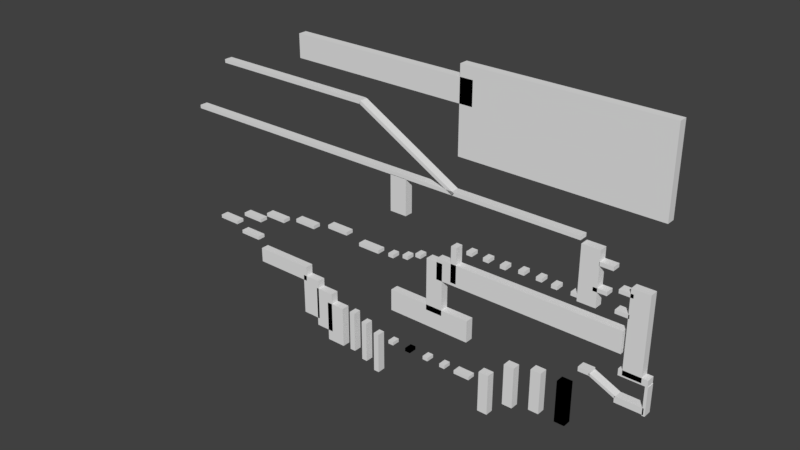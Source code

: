 # Source: level4_test1.blend  (saved by Blender 2.79.0; exported with 4.5.12 LTS)
import bpy
from mathutils import Matrix  # noqa: F401  (used for matrix-valued properties, if any)

bpy.ops.wm.read_factory_settings(use_empty=True)
scene = bpy.context.scene
scene.name = 'Scene'

# ---- collections
col_collection_1 = bpy.data.collections.new('Collection 1'); scene.collection.children.link(col_collection_1)

# ---- world
world_world = bpy.data.worlds.new('World'); scene.world = world_world
world_world.color = (0.05088, 0.05088, 0.05088)
world_world.use_sun_shadow = False
world_world.sun_shadow_jitter_overblur = 0.0
world_world.cycles.sampling_method = 'MANUAL'

# ---- meshes
me_cube_001 = bpy.data.meshes.new('Cube.001')
me_cube_001.from_pydata([(-1.0, -1.0, -1.0), (-1.0, -1.0, 1.0), (-1.0, 1.0, -1.0), (-1.0, 1.0, 1.0), (1.0, -1.0, -1.0), (1.0, -1.0, 1.0), (1.0, 1.0, -1.0), (1.0, 1.0, 1.0)], [], [(0, 1, 3, 2), (2, 3, 7, 6), (6, 7, 5, 4), (4, 5, 1, 0), (2, 6, 4, 0), (7, 3, 1, 5)])
me_cube_001.use_remesh_preserve_volume = False
me_cube_001.use_remesh_preserve_attributes = False
me_cube_001.use_mirror_vertex_groups = False
me_cube_001.update()
me_cube_002 = bpy.data.meshes.new('Cube.002')
me_cube_002.from_pydata([(-1.0, -1.0, -1.0), (-1.0, -1.0, 1.0), (-1.0, 1.0, -1.0), (-1.0, 1.0, 1.0), (1.0, -1.0, -1.0), (1.0, -1.0, 1.0), (1.0, 1.0, -1.0), (1.0, 1.0, 1.0)], [], [(0, 1, 3, 2), (2, 3, 7, 6), (6, 7, 5, 4), (4, 5, 1, 0), (2, 6, 4, 0), (7, 3, 1, 5)])
me_cube_002.use_remesh_preserve_volume = False
me_cube_002.use_remesh_preserve_attributes = False
me_cube_002.use_mirror_vertex_groups = False
me_cube_002.update()
me_cube_003 = bpy.data.meshes.new('Cube.003')
me_cube_003.from_pydata([(-1.0, -1.0, -1.0), (-1.0, -1.0, 1.0), (-1.0, 1.0, -1.0), (-1.0, 1.0, 1.0), (1.0, -1.0, -1.0), (1.0, -1.0, 1.0), (1.0, 1.0, -1.0), (1.0, 1.0, 1.0)], [], [(0, 1, 3, 2), (2, 3, 7, 6), (6, 7, 5, 4), (4, 5, 1, 0), (2, 6, 4, 0), (7, 3, 1, 5)])
me_cube_003.use_remesh_preserve_volume = False
me_cube_003.use_remesh_preserve_attributes = False
me_cube_003.use_mirror_vertex_groups = False
me_cube_003.update()
me_cube_004 = bpy.data.meshes.new('Cube.004')
me_cube_004.from_pydata([(-1.0, -1.0, -1.0), (-1.0, -1.0, 1.0), (-1.0, 1.0, -1.0), (-1.0, 1.0, 1.0), (1.0, -1.0, -1.0), (1.0, -1.0, 1.0), (1.0, 1.0, -1.0), (1.0, 1.0, 1.0)], [], [(0, 1, 3, 2), (2, 3, 7, 6), (6, 7, 5, 4), (4, 5, 1, 0), (2, 6, 4, 0), (7, 3, 1, 5)])
me_cube_004.use_remesh_preserve_volume = False
me_cube_004.use_remesh_preserve_attributes = False
me_cube_004.use_mirror_vertex_groups = False
me_cube_004.update()
me_cube_005 = bpy.data.meshes.new('Cube.005')
me_cube_005.from_pydata([(-1.0, -1.0, -1.0), (-1.0, -1.0, 1.0), (-1.0, 1.0, -1.0), (-1.0, 1.0, 1.0), (1.0, -1.0, -1.0), (1.0, -1.0, 1.0), (1.0, 1.0, -1.0), (1.0, 1.0, 1.0)], [], [(0, 1, 3, 2), (2, 3, 7, 6), (6, 7, 5, 4), (4, 5, 1, 0), (2, 6, 4, 0), (7, 3, 1, 5)])
me_cube_005.use_remesh_preserve_volume = False
me_cube_005.use_remesh_preserve_attributes = False
me_cube_005.use_mirror_vertex_groups = False
me_cube_005.update()
me_cube_006 = bpy.data.meshes.new('Cube.006')
me_cube_006.from_pydata([(-1.0, -1.0, -1.0), (-1.0, -1.0, 1.0), (-1.0, 1.0, -1.0), (-1.0, 1.0, 1.0), (1.0, -1.0, -1.0), (1.0, -1.0, 1.0), (1.0, 1.0, -1.0), (1.0, 1.0, 1.0)], [], [(0, 1, 3, 2), (2, 3, 7, 6), (6, 7, 5, 4), (4, 5, 1, 0), (2, 6, 4, 0), (7, 3, 1, 5)])
me_cube_006.use_remesh_preserve_volume = False
me_cube_006.use_remesh_preserve_attributes = False
me_cube_006.use_mirror_vertex_groups = False
me_cube_006.update()
me_cube_009 = bpy.data.meshes.new('Cube.009')
me_cube_009.from_pydata([(-1.0, -1.0, -1.0), (-1.0, -1.0, 1.0), (-1.0, 1.0, -1.0), (-1.0, 1.0, 1.0), (1.0, -1.0, -1.0), (1.0, -1.0, 1.0), (1.0, 1.0, -1.0), (1.0, 1.0, 1.0)], [], [(0, 1, 3, 2), (2, 3, 7, 6), (6, 7, 5, 4), (4, 5, 1, 0), (2, 6, 4, 0), (7, 3, 1, 5)])
me_cube_009.use_remesh_preserve_volume = False
me_cube_009.use_remesh_preserve_attributes = False
me_cube_009.use_mirror_vertex_groups = False
me_cube_009.update()
me_cube_018 = bpy.data.meshes.new('Cube.018')
me_cube_018.from_pydata([(-1.0, -1.0, -1.0), (-1.0, -1.0, 1.0), (-1.0, 1.0, -1.0), (-1.0, 1.0, 1.0), (1.0, -1.0, -1.0), (1.0, -1.0, 1.0), (1.0, 1.0, -1.0), (1.0, 1.0, 1.0)], [], [(0, 1, 3, 2), (2, 3, 7, 6), (6, 7, 5, 4), (4, 5, 1, 0), (2, 6, 4, 0), (7, 3, 1, 5)])
me_cube_018.use_remesh_preserve_volume = False
me_cube_018.use_remesh_preserve_attributes = False
me_cube_018.use_mirror_vertex_groups = False
me_cube_018.update()
me_cube_026 = bpy.data.meshes.new('Cube.026')
me_cube_026.from_pydata([(-1.0, -1.0, -1.0), (-1.0, -1.0, 1.0), (-1.0, 1.0, -1.0), (-1.0, 1.0, 1.0), (1.0, -1.0, -1.0), (1.0, -1.0, 1.0), (1.0, 1.0, -1.0), (1.0, 1.0, 1.0)], [], [(0, 1, 3, 2), (2, 3, 7, 6), (6, 7, 5, 4), (4, 5, 1, 0), (2, 6, 4, 0), (7, 3, 1, 5)])
me_cube_026.use_remesh_preserve_volume = False
me_cube_026.use_remesh_preserve_attributes = False
me_cube_026.use_mirror_vertex_groups = False
me_cube_026.update()
me_cube_027 = bpy.data.meshes.new('Cube.027')
me_cube_027.from_pydata([(-1.0, -1.0, -1.0), (-1.0, -1.0, 1.0), (-1.0, 1.0, -1.0), (-1.0, 1.0, 1.0), (1.0, -1.0, -1.0), (1.0, -1.0, 1.0), (1.0, 1.0, -1.0), (1.0, 1.0, 1.0)], [], [(0, 1, 3, 2), (2, 3, 7, 6), (6, 7, 5, 4), (4, 5, 1, 0), (2, 6, 4, 0), (7, 3, 1, 5)])
me_cube_027.use_remesh_preserve_volume = False
me_cube_027.use_remesh_preserve_attributes = False
me_cube_027.use_mirror_vertex_groups = False
me_cube_027.update()
me_cube_028 = bpy.data.meshes.new('Cube.028')
me_cube_028.from_pydata([(-1.0, -1.0, -1.0), (-1.0, -1.0, 1.0), (-1.0, 1.0, -1.0), (-1.0, 1.0, 1.0), (1.0, -1.0, -1.0), (1.0, -1.0, 1.0), (1.0, 1.0, -1.0), (1.0, 1.0, 1.0)], [], [(0, 1, 3, 2), (2, 3, 7, 6), (6, 7, 5, 4), (4, 5, 1, 0), (2, 6, 4, 0), (7, 3, 1, 5)])
me_cube_028.use_remesh_preserve_volume = False
me_cube_028.use_remesh_preserve_attributes = False
me_cube_028.use_mirror_vertex_groups = False
me_cube_028.update()
me_cube_038 = bpy.data.meshes.new('Cube.038')
me_cube_038.from_pydata([(-1.0, -1.0, -1.0), (-1.0, -1.0, 1.0), (-1.0, 1.0, -1.0), (-1.0, 1.0, 1.0), (1.0, -1.0, -1.0), (1.0, -1.0, 1.0), (1.0, 1.0, -1.0), (1.0, 1.0, 1.0)], [], [(0, 1, 3, 2), (2, 3, 7, 6), (6, 7, 5, 4), (4, 5, 1, 0), (2, 6, 4, 0), (7, 3, 1, 5)])
me_cube_038.use_remesh_preserve_volume = False
me_cube_038.use_remesh_preserve_attributes = False
me_cube_038.use_mirror_vertex_groups = False
me_cube_038.update()
me_cube_039 = bpy.data.meshes.new('Cube.039')
me_cube_039.from_pydata([(-1.0, -1.0, -1.0), (-1.0, -1.0, 1.0), (-1.0, 1.0, -1.0), (-1.0, 1.0, 1.0), (1.0, -1.0, -1.0), (1.0, -1.0, 1.0), (1.0, 1.0, -1.0), (1.0, 1.0, 1.0)], [], [(0, 1, 3, 2), (2, 3, 7, 6), (6, 7, 5, 4), (4, 5, 1, 0), (2, 6, 4, 0), (7, 3, 1, 5)])
me_cube_039.use_remesh_preserve_volume = False
me_cube_039.use_remesh_preserve_attributes = False
me_cube_039.use_mirror_vertex_groups = False
me_cube_039.update()
me_cube_040 = bpy.data.meshes.new('Cube.040')
me_cube_040.from_pydata([(-1.0, -1.0, -1.0), (-1.0, -1.0, 1.0), (-1.0, 1.0, -1.0), (-1.0, 1.0, 1.0), (1.0, -1.0, -1.0), (1.0, -1.0, 1.0), (1.0, 1.0, -1.0), (1.0, 1.0, 1.0)], [], [(0, 1, 3, 2), (2, 3, 7, 6), (6, 7, 5, 4), (4, 5, 1, 0), (2, 6, 4, 0), (7, 3, 1, 5)])
me_cube_040.use_remesh_preserve_volume = False
me_cube_040.use_remesh_preserve_attributes = False
me_cube_040.use_mirror_vertex_groups = False
me_cube_040.update()
me_cube_041 = bpy.data.meshes.new('Cube.041')
me_cube_041.from_pydata([(-1.0, -1.0, -1.0), (-1.0, -1.0, 1.0), (-1.0, 1.0, -1.0), (-1.0, 1.0, 1.0), (1.0, -1.0, -1.0), (1.0, -1.0, 1.0), (1.0, 1.0, -1.0), (1.0, 1.0, 1.0)], [], [(0, 1, 3, 2), (2, 3, 7, 6), (6, 7, 5, 4), (4, 5, 1, 0), (2, 6, 4, 0), (7, 3, 1, 5)])
me_cube_041.use_remesh_preserve_volume = False
me_cube_041.use_remesh_preserve_attributes = False
me_cube_041.use_mirror_vertex_groups = False
me_cube_041.update()
me_cube_042 = bpy.data.meshes.new('Cube.042')
me_cube_042.from_pydata([(-1.0, -1.0, -1.0), (-1.0, -1.0, 1.0), (-1.0, 1.0, -1.0), (-1.0, 1.0, 1.0), (1.0, -1.0, -1.0), (1.0, -1.0, 1.0), (1.0, 1.0, -1.0), (1.0, 1.0, 1.0)], [], [(0, 1, 3, 2), (2, 3, 7, 6), (6, 7, 5, 4), (4, 5, 1, 0), (2, 6, 4, 0), (7, 3, 1, 5)])
me_cube_042.use_remesh_preserve_volume = False
me_cube_042.use_remesh_preserve_attributes = False
me_cube_042.use_mirror_vertex_groups = False
me_cube_042.update()
me_cube_043 = bpy.data.meshes.new('Cube.043')
me_cube_043.from_pydata([(-1.0, -1.0, -1.0), (-1.0, -1.0, 1.0), (-1.0, 1.0, -1.0), (-1.0, 1.0, 1.0), (1.0, -1.0, -1.0), (1.0, -1.0, 1.0), (1.0, 1.0, -1.0), (1.0, 1.0, 1.0)], [], [(0, 1, 3, 2), (2, 3, 7, 6), (6, 7, 5, 4), (4, 5, 1, 0), (2, 6, 4, 0), (7, 3, 1, 5)])
me_cube_043.use_remesh_preserve_volume = False
me_cube_043.use_remesh_preserve_attributes = False
me_cube_043.use_mirror_vertex_groups = False
me_cube_043.update()
me_cube_044 = bpy.data.meshes.new('Cube.044')
me_cube_044.from_pydata([(-1.0, -1.0, -1.0), (-1.0, -1.0, 1.0), (-1.0, 1.0, -1.0), (-1.0, 1.0, 1.0), (1.0, -1.0, -1.0), (1.0, -1.0, 1.0), (1.0, 1.0, -1.0), (1.0, 1.0, 1.0)], [], [(0, 1, 3, 2), (2, 3, 7, 6), (6, 7, 5, 4), (4, 5, 1, 0), (2, 6, 4, 0), (7, 3, 1, 5)])
me_cube_044.use_remesh_preserve_volume = False
me_cube_044.use_remesh_preserve_attributes = False
me_cube_044.use_mirror_vertex_groups = False
me_cube_044.update()
me_cube_000 = bpy.data.meshes.new('Cube.000')
me_cube_000.from_pydata([(-1.0, -1.0, -1.0), (-1.0, -1.0, 1.0), (-1.0, 1.0, -1.0), (-1.0, 1.0, 1.0), (1.0, -1.0, -1.0), (1.0, -1.0, 1.0), (1.0, 1.0, -1.0), (1.0, 1.0, 1.0)], [], [(0, 1, 3, 2), (2, 3, 7, 6), (6, 7, 5, 4), (4, 5, 1, 0), (2, 6, 4, 0), (7, 3, 1, 5)])
me_cube_000.use_remesh_preserve_volume = False
me_cube_000.use_remesh_preserve_attributes = False
me_cube_000.use_mirror_vertex_groups = False
me_cube_000.update()
me_cube_010 = bpy.data.meshes.new('Cube.010')
me_cube_010.from_pydata([(-1.0, -1.0, -1.0), (-1.0, -1.0, 1.0), (-1.0, 1.0, -1.0), (-1.0, 1.0, 1.0), (1.0, -1.0, -1.0), (1.0, -1.0, 1.0), (1.0, 1.0, -1.0), (1.0, 1.0, 1.0)], [], [(0, 1, 3, 2), (2, 3, 7, 6), (6, 7, 5, 4), (4, 5, 1, 0), (2, 6, 4, 0), (7, 3, 1, 5)])
me_cube_010.use_remesh_preserve_volume = False
me_cube_010.use_remesh_preserve_attributes = False
me_cube_010.use_mirror_vertex_groups = False
me_cube_010.update()
me_cube_012 = bpy.data.meshes.new('Cube.012')
me_cube_012.from_pydata([(-1.0, -1.0, -1.0), (-1.0, -1.0, 1.0), (-1.0, 1.0, -1.0), (-1.0, 1.0, 1.0), (1.0, -1.0, -1.0), (1.0, -1.0, 1.0), (1.0, 1.0, -1.0), (1.0, 1.0, 1.0)], [], [(0, 1, 3, 2), (2, 3, 7, 6), (6, 7, 5, 4), (4, 5, 1, 0), (2, 6, 4, 0), (7, 3, 1, 5)])
me_cube_012.use_remesh_preserve_volume = False
me_cube_012.use_remesh_preserve_attributes = False
me_cube_012.use_mirror_vertex_groups = False
me_cube_012.update()
me_cube_017 = bpy.data.meshes.new('Cube.017')
me_cube_017.from_pydata([(-1.0, -1.0, -1.0), (-1.0, -1.0, 1.0), (-1.0, 1.0, -1.0), (-1.0, 1.0, 1.0), (1.0, -1.0, -1.0), (1.0, -1.0, 1.0), (1.0, 1.0, -1.0), (1.0, 1.0, 1.0)], [], [(0, 1, 3, 2), (2, 3, 7, 6), (6, 7, 5, 4), (4, 5, 1, 0), (2, 6, 4, 0), (7, 3, 1, 5)])
me_cube_017.use_remesh_preserve_volume = False
me_cube_017.use_remesh_preserve_attributes = False
me_cube_017.use_mirror_vertex_groups = False
me_cube_017.update()
me_cube_036 = bpy.data.meshes.new('Cube.036')
me_cube_036.from_pydata([(-1.0, -1.0, -1.0), (-1.0, -1.0, 1.0), (-1.0, 1.0, -1.0), (-1.0, 1.0, 1.0), (1.0, -1.0, -1.0), (1.0, -1.0, 1.0), (1.0, 1.0, -1.0), (1.0, 1.0, 1.0)], [], [(0, 1, 3, 2), (2, 3, 7, 6), (6, 7, 5, 4), (4, 5, 1, 0), (2, 6, 4, 0), (7, 3, 1, 5)])
me_cube_036.use_remesh_preserve_volume = False
me_cube_036.use_remesh_preserve_attributes = False
me_cube_036.use_mirror_vertex_groups = False
me_cube_036.update()
me_cube_037 = bpy.data.meshes.new('Cube.037')
me_cube_037.from_pydata([(-1.0, -1.0, -1.0), (-1.0, -1.0, 1.0), (-1.0, 1.0, -1.0), (-1.0, 1.0, 1.0), (1.0, -1.0, -1.0), (1.0, -1.0, 1.0), (1.0, 1.0, -1.0), (1.0, 1.0, 1.0)], [], [(0, 1, 3, 2), (2, 3, 7, 6), (6, 7, 5, 4), (4, 5, 1, 0), (2, 6, 4, 0), (7, 3, 1, 5)])
me_cube_037.use_remesh_preserve_volume = False
me_cube_037.use_remesh_preserve_attributes = False
me_cube_037.use_mirror_vertex_groups = False
me_cube_037.update()
me_cube_045 = bpy.data.meshes.new('Cube.045')
me_cube_045.from_pydata([(-1.0, -1.0, -1.0), (-1.0, -1.0, 1.0), (-1.0, 1.0, -1.0), (-1.0, 1.0, 1.0), (1.0, -1.0, -1.0), (1.0, -1.0, 1.0), (1.0, 1.0, -1.0), (1.0, 1.0, 1.0)], [], [(0, 1, 3, 2), (2, 3, 7, 6), (6, 7, 5, 4), (4, 5, 1, 0), (2, 6, 4, 0), (7, 3, 1, 5)])
me_cube_045.use_remesh_preserve_volume = False
me_cube_045.use_remesh_preserve_attributes = False
me_cube_045.use_mirror_vertex_groups = False
me_cube_045.update()
me_cube_046 = bpy.data.meshes.new('Cube.046')
me_cube_046.from_pydata([(-1.0, -1.0, -1.0), (-1.0, -1.0, 1.0), (-1.0, 1.0, -1.0), (-1.0, 1.0, 1.0), (1.0, -1.0, -1.0), (1.0, -1.0, 1.0), (1.0, 1.0, -1.0), (1.0, 1.0, 1.0)], [], [(0, 1, 3, 2), (2, 3, 7, 6), (6, 7, 5, 4), (4, 5, 1, 0), (2, 6, 4, 0), (7, 3, 1, 5)])
me_cube_046.use_remesh_preserve_volume = False
me_cube_046.use_remesh_preserve_attributes = False
me_cube_046.use_mirror_vertex_groups = False
me_cube_046.update()
me_cube_047 = bpy.data.meshes.new('Cube.047')
me_cube_047.from_pydata([(-1.0, -1.0, -1.0), (-1.0, -1.0, 1.0), (-1.0, 1.0, -1.0), (-1.0, 1.0, 1.0), (1.0, -1.0, -1.0), (1.0, -1.0, 1.0), (1.0, 1.0, -1.0), (1.0, 1.0, 1.0)], [], [(0, 1, 3, 2), (2, 3, 7, 6), (6, 7, 5, 4), (4, 5, 1, 0), (2, 6, 4, 0), (7, 3, 1, 5)])
me_cube_047.use_remesh_preserve_volume = False
me_cube_047.use_remesh_preserve_attributes = False
me_cube_047.use_mirror_vertex_groups = False
me_cube_047.update()
me_cube_048 = bpy.data.meshes.new('Cube.048')
me_cube_048.from_pydata([(-1.0, -1.0, -1.0), (-1.0, -1.0, 1.0), (-1.0, 1.0, -1.0), (-1.0, 1.0, 1.0), (1.0, -1.0, -1.0), (1.0, -1.0, 1.0), (1.0, 1.0, -1.0), (1.0, 1.0, 1.0)], [], [(0, 1, 3, 2), (2, 3, 7, 6), (6, 7, 5, 4), (4, 5, 1, 0), (2, 6, 4, 0), (7, 3, 1, 5)])
me_cube_048.use_remesh_preserve_volume = False
me_cube_048.use_remesh_preserve_attributes = False
me_cube_048.use_mirror_vertex_groups = False
me_cube_048.update()
me_cube_049 = bpy.data.meshes.new('Cube.049')
me_cube_049.from_pydata([(-1.0, -1.0, -1.0), (-1.0, -1.0, 1.0), (-1.0, 1.0, -1.0), (-1.0, 1.0, 1.0), (1.0, -1.0, -1.0), (1.0, -1.0, 1.0), (1.0, 1.0, -1.0), (1.0, 1.0, 1.0)], [], [(0, 1, 3, 2), (2, 3, 7, 6), (6, 7, 5, 4), (4, 5, 1, 0), (2, 6, 4, 0), (7, 3, 1, 5)])
me_cube_049.use_remesh_preserve_volume = False
me_cube_049.use_remesh_preserve_attributes = False
me_cube_049.use_mirror_vertex_groups = False
me_cube_049.update()
me_cube_050 = bpy.data.meshes.new('Cube.050')
me_cube_050.from_pydata([(-1.0, -1.0, -1.0), (-1.0, -1.0, 1.0), (-1.0, 1.0, -1.0), (-1.0, 1.0, 1.0), (1.0, -1.0, -1.0), (1.0, -1.0, 1.0), (1.0, 1.0, -1.0), (1.0, 1.0, 1.0)], [], [(0, 1, 3, 2), (2, 3, 7, 6), (6, 7, 5, 4), (4, 5, 1, 0), (2, 6, 4, 0), (7, 3, 1, 5)])
me_cube_050.use_remesh_preserve_volume = False
me_cube_050.use_remesh_preserve_attributes = False
me_cube_050.use_mirror_vertex_groups = False
me_cube_050.update()
me_cube_051 = bpy.data.meshes.new('Cube.051')
me_cube_051.from_pydata([(-1.0, -1.0, -1.0), (-1.0, -1.0, 1.0), (-1.0, 1.0, -1.0), (-1.0, 1.0, 1.0), (1.0, -1.0, -1.0), (1.0, -1.0, 1.0), (1.0, 1.0, -1.0), (1.0, 1.0, 1.0)], [], [(0, 1, 3, 2), (2, 3, 7, 6), (6, 7, 5, 4), (4, 5, 1, 0), (2, 6, 4, 0), (7, 3, 1, 5)])
me_cube_051.use_remesh_preserve_volume = False
me_cube_051.use_remesh_preserve_attributes = False
me_cube_051.use_mirror_vertex_groups = False
me_cube_051.update()
me_cube_052 = bpy.data.meshes.new('Cube.052')
me_cube_052.from_pydata([(-1.0, -1.0, -1.0), (-1.0, -1.0, 1.0), (-1.0, 1.0, -1.0), (-1.0, 1.0, 1.0), (1.0, -1.0, -1.0), (1.0, -1.0, 1.0), (1.0, 1.0, -1.0), (1.0, 1.0, 1.0)], [], [(0, 1, 3, 2), (2, 3, 7, 6), (6, 7, 5, 4), (4, 5, 1, 0), (2, 6, 4, 0), (7, 3, 1, 5)])
me_cube_052.use_remesh_preserve_volume = False
me_cube_052.use_remesh_preserve_attributes = False
me_cube_052.use_mirror_vertex_groups = False
me_cube_052.update()
me_cube_053 = bpy.data.meshes.new('Cube.053')
me_cube_053.from_pydata([(-1.0, -1.0, -1.0), (-1.0, -1.0, 1.0), (-1.0, 1.0, -1.0), (-1.0, 1.0, 1.0), (1.0, -1.0, -1.0), (1.0, -1.0, 1.0), (1.0, 1.0, -1.0), (1.0, 1.0, 1.0)], [], [(0, 1, 3, 2), (2, 3, 7, 6), (6, 7, 5, 4), (4, 5, 1, 0), (2, 6, 4, 0), (7, 3, 1, 5)])
me_cube_053.use_remesh_preserve_volume = False
me_cube_053.use_remesh_preserve_attributes = False
me_cube_053.use_mirror_vertex_groups = False
me_cube_053.update()
me_cube_054 = bpy.data.meshes.new('Cube.054')
me_cube_054.from_pydata([(-1.0, -1.0, -1.0), (-1.0, -1.0, 1.0), (-1.0, 1.0, -1.0), (-1.0, 1.0, 1.0), (1.0, -1.0, -1.0), (1.0, -1.0, 1.0), (1.0, 1.0, -1.0), (1.0, 1.0, 1.0)], [], [(0, 1, 3, 2), (2, 3, 7, 6), (6, 7, 5, 4), (4, 5, 1, 0), (2, 6, 4, 0), (7, 3, 1, 5)])
me_cube_054.use_remesh_preserve_volume = False
me_cube_054.use_remesh_preserve_attributes = False
me_cube_054.use_mirror_vertex_groups = False
me_cube_054.update()
me_cube_055 = bpy.data.meshes.new('Cube.055')
me_cube_055.from_pydata([(-1.0, -1.0, -1.0), (-1.0, -1.0, 1.0), (-1.0, 1.0, -1.0), (-1.0, 1.0, 1.0), (1.0, -1.0, -1.0), (1.0, -1.0, 1.0), (1.0, 1.0, -1.0), (1.0, 1.0, 1.0)], [], [(0, 1, 3, 2), (2, 3, 7, 6), (6, 7, 5, 4), (4, 5, 1, 0), (2, 6, 4, 0), (7, 3, 1, 5)])
me_cube_055.use_remesh_preserve_volume = False
me_cube_055.use_remesh_preserve_attributes = False
me_cube_055.use_mirror_vertex_groups = False
me_cube_055.update()
me_cube_056 = bpy.data.meshes.new('Cube.056')
me_cube_056.from_pydata([(-1.0, -1.0, -1.0), (-1.0, -1.0, 1.0), (-1.0, 1.0, -1.0), (-1.0, 1.0, 1.0), (1.0, -1.0, -1.0), (1.0, -1.0, 1.0), (1.0, 1.0, -1.0), (1.0, 1.0, 1.0)], [], [(0, 1, 3, 2), (2, 3, 7, 6), (6, 7, 5, 4), (4, 5, 1, 0), (2, 6, 4, 0), (7, 3, 1, 5)])
me_cube_056.use_remesh_preserve_volume = False
me_cube_056.use_remesh_preserve_attributes = False
me_cube_056.use_mirror_vertex_groups = False
me_cube_056.update()
me_cube_057 = bpy.data.meshes.new('Cube.057')
me_cube_057.from_pydata([(-1.0, -1.0, -1.0), (-1.0, -1.0, 1.0), (-1.0, 1.0, -1.0), (-1.0, 1.0, 1.0), (1.0, -1.0, -1.0), (1.0, -1.0, 1.0), (1.0, 1.0, -1.0), (1.0, 1.0, 1.0)], [], [(0, 1, 3, 2), (2, 3, 7, 6), (6, 7, 5, 4), (4, 5, 1, 0), (2, 6, 4, 0), (7, 3, 1, 5)])
me_cube_057.use_remesh_preserve_volume = False
me_cube_057.use_remesh_preserve_attributes = False
me_cube_057.use_mirror_vertex_groups = False
me_cube_057.update()
me_cube_058 = bpy.data.meshes.new('Cube.058')
me_cube_058.from_pydata([(-1.0, -1.0, -1.0), (-1.0, -1.0, 1.0), (-1.0, 1.0, -1.0), (-1.0, 1.0, 1.0), (1.0, -1.0, -1.0), (1.0, -1.0, 1.0), (1.0, 1.0, -1.0), (1.0, 1.0, 1.0)], [], [(0, 1, 3, 2), (2, 3, 7, 6), (6, 7, 5, 4), (4, 5, 1, 0), (2, 6, 4, 0), (7, 3, 1, 5)])
me_cube_058.use_remesh_preserve_volume = False
me_cube_058.use_remesh_preserve_attributes = False
me_cube_058.use_mirror_vertex_groups = False
me_cube_058.update()
me_cube_059 = bpy.data.meshes.new('Cube.059')
me_cube_059.from_pydata([(-1.0, -1.0, -1.0), (-1.0, -1.0, 1.0), (-1.0, 1.0, -1.0), (-1.0, 1.0, 1.0), (1.0, -1.0, -1.0), (1.0, -1.0, 1.0), (1.0, 1.0, -1.0), (1.0, 1.0, 1.0)], [], [(0, 1, 3, 2), (2, 3, 7, 6), (6, 7, 5, 4), (4, 5, 1, 0), (2, 6, 4, 0), (7, 3, 1, 5)])
me_cube_059.use_remesh_preserve_volume = False
me_cube_059.use_remesh_preserve_attributes = False
me_cube_059.use_mirror_vertex_groups = False
me_cube_059.update()
me_cube_060 = bpy.data.meshes.new('Cube.060')
me_cube_060.from_pydata([(-1.0, -1.0, -1.0), (-1.0, -1.0, 1.0), (-1.0, 1.0, -1.0), (-1.0, 1.0, 1.0), (1.0, -1.0, -1.0), (1.0, -1.0, 1.0), (1.0, 1.0, -1.0), (1.0, 1.0, 1.0)], [], [(0, 1, 3, 2), (2, 3, 7, 6), (6, 7, 5, 4), (4, 5, 1, 0), (2, 6, 4, 0), (7, 3, 1, 5)])
me_cube_060.use_remesh_preserve_volume = False
me_cube_060.use_remesh_preserve_attributes = False
me_cube_060.use_mirror_vertex_groups = False
me_cube_060.update()
me_cube_061 = bpy.data.meshes.new('Cube.061')
me_cube_061.from_pydata([(-1.0, -1.0, -1.0), (-1.0, -1.0, 1.0), (-1.0, 1.0, -1.0), (-1.0, 1.0, 1.0), (1.0, -1.0, -1.0), (1.0, -1.0, 1.0), (1.0, 1.0, -1.0), (1.0, 1.0, 1.0)], [], [(0, 1, 3, 2), (2, 3, 7, 6), (6, 7, 5, 4), (4, 5, 1, 0), (2, 6, 4, 0), (7, 3, 1, 5)])
me_cube_061.use_remesh_preserve_volume = False
me_cube_061.use_remesh_preserve_attributes = False
me_cube_061.use_mirror_vertex_groups = False
me_cube_061.update()
me_cube_063 = bpy.data.meshes.new('Cube.063')
me_cube_063.from_pydata([(-1.0, -1.0, -1.0), (-1.0, -1.0, 1.0), (-1.0, 1.0, -1.0), (-1.0, 1.0, 1.0), (1.0, -1.0, -1.0), (1.0, -1.0, 1.0), (1.0, 1.0, -1.0), (1.0, 1.0, 1.0)], [], [(0, 1, 3, 2), (2, 3, 7, 6), (6, 7, 5, 4), (4, 5, 1, 0), (2, 6, 4, 0), (7, 3, 1, 5)])
me_cube_063.use_remesh_preserve_volume = False
me_cube_063.use_remesh_preserve_attributes = False
me_cube_063.use_mirror_vertex_groups = False
me_cube_063.update()
me_cube_064 = bpy.data.meshes.new('Cube.064')
me_cube_064.from_pydata([(-1.0, -1.0, -1.0), (-1.0, -1.0, 1.0), (-1.0, 1.0, -1.0), (-1.0, 1.0, 1.0), (1.0, -1.0, -1.0), (1.0, -1.0, 1.0), (1.0, 1.0, -1.0), (1.0, 1.0, 1.0)], [], [(0, 1, 3, 2), (2, 3, 7, 6), (6, 7, 5, 4), (4, 5, 1, 0), (2, 6, 4, 0), (7, 3, 1, 5)])
me_cube_064.use_remesh_preserve_volume = False
me_cube_064.use_remesh_preserve_attributes = False
me_cube_064.use_mirror_vertex_groups = False
me_cube_064.update()
me_cube_065 = bpy.data.meshes.new('Cube.065')
me_cube_065.from_pydata([(-1.0, -1.0, -1.0), (-1.0, -1.0, 1.0), (-1.0, 1.0, -1.0), (-1.0, 1.0, 1.0), (1.0, -1.0, -1.0), (1.0, -1.0, 1.0), (1.0, 1.0, -1.0), (1.0, 1.0, 1.0)], [], [(0, 1, 3, 2), (2, 3, 7, 6), (6, 7, 5, 4), (4, 5, 1, 0), (2, 6, 4, 0), (7, 3, 1, 5)])
me_cube_065.use_remesh_preserve_volume = False
me_cube_065.use_remesh_preserve_attributes = False
me_cube_065.use_mirror_vertex_groups = False
me_cube_065.update()
me_cube_066 = bpy.data.meshes.new('Cube.066')
me_cube_066.from_pydata([(-1.0, -1.0, -1.0), (-1.0, -1.0, 1.0), (-1.0, 1.0, -1.0), (-1.0, 1.0, 1.0), (1.0, -1.0, -1.0), (1.0, -1.0, 1.0), (1.0, 1.0, -1.0), (1.0, 1.0, 1.0)], [], [(0, 1, 3, 2), (2, 3, 7, 6), (6, 7, 5, 4), (4, 5, 1, 0), (2, 6, 4, 0), (7, 3, 1, 5)])
me_cube_066.use_remesh_preserve_volume = False
me_cube_066.use_remesh_preserve_attributes = False
me_cube_066.use_mirror_vertex_groups = False
me_cube_066.update()
me_cube_067 = bpy.data.meshes.new('Cube.067')
me_cube_067.from_pydata([(-1.0, -1.0, -1.0), (-1.0, -1.0, 1.0), (-1.0, 1.0, -1.0), (-1.0, 1.0, 1.0), (1.0, -1.0, -1.0), (1.0, -1.0, 1.0), (1.0, 1.0, -1.0), (1.0, 1.0, 1.0)], [], [(0, 1, 3, 2), (2, 3, 7, 6), (6, 7, 5, 4), (4, 5, 1, 0), (2, 6, 4, 0), (7, 3, 1, 5)])
me_cube_067.use_remesh_preserve_volume = False
me_cube_067.use_remesh_preserve_attributes = False
me_cube_067.use_mirror_vertex_groups = False
me_cube_067.update()
me_cube_068 = bpy.data.meshes.new('Cube.068')
me_cube_068.from_pydata([(-1.0, -1.0, -1.0), (-1.0, -1.0, 1.0), (-1.0, 1.0, -1.0), (-1.0, 1.0, 1.0), (1.0, -1.0, -1.0), (1.0, -1.0, 1.0), (1.0, 1.0, -1.0), (1.0, 1.0, 1.0)], [], [(0, 1, 3, 2), (2, 3, 7, 6), (6, 7, 5, 4), (4, 5, 1, 0), (2, 6, 4, 0), (7, 3, 1, 5)])
me_cube_068.use_remesh_preserve_volume = False
me_cube_068.use_remesh_preserve_attributes = False
me_cube_068.use_mirror_vertex_groups = False
me_cube_068.update()
me_cube_069 = bpy.data.meshes.new('Cube.069')
me_cube_069.from_pydata([(-1.0, -1.0, -1.0), (-1.0, -1.0, 1.0), (-1.0, 1.0, -1.0), (-1.0, 1.0, 1.0), (1.0, -1.0, -1.0), (1.0, -1.0, 1.0), (1.0, 1.0, -1.0), (1.0, 1.0, 1.0)], [], [(0, 1, 3, 2), (2, 3, 7, 6), (6, 7, 5, 4), (4, 5, 1, 0), (2, 6, 4, 0), (7, 3, 1, 5)])
me_cube_069.use_remesh_preserve_volume = False
me_cube_069.use_remesh_preserve_attributes = False
me_cube_069.use_mirror_vertex_groups = False
me_cube_069.update()
me_cube_070 = bpy.data.meshes.new('Cube.070')
me_cube_070.from_pydata([(-1.0, -1.0, -1.0), (-1.0, -1.0, 1.0), (-1.0, 1.0, -1.0), (-1.0, 1.0, 1.0), (1.0, -1.0, -1.0), (1.0, -1.0, 1.0), (1.0, 1.0, -1.0), (1.0, 1.0, 1.0)], [], [(0, 1, 3, 2), (2, 3, 7, 6), (6, 7, 5, 4), (4, 5, 1, 0), (2, 6, 4, 0), (7, 3, 1, 5)])
me_cube_070.use_remesh_preserve_volume = False
me_cube_070.use_remesh_preserve_attributes = False
me_cube_070.use_mirror_vertex_groups = False
me_cube_070.update()
me_cube_071 = bpy.data.meshes.new('Cube.071')
me_cube_071.from_pydata([(-1.0, -1.0, -1.0), (-1.0, -1.0, 1.0), (-1.0, 1.0, -1.0), (-1.0, 1.0, 1.0), (1.0, -1.0, -1.0), (1.0, -1.0, 1.0), (1.0, 1.0, -1.0), (1.0, 1.0, 1.0)], [], [(0, 1, 3, 2), (2, 3, 7, 6), (6, 7, 5, 4), (4, 5, 1, 0), (2, 6, 4, 0), (7, 3, 1, 5)])
me_cube_071.use_remesh_preserve_volume = False
me_cube_071.use_remesh_preserve_attributes = False
me_cube_071.use_mirror_vertex_groups = False
me_cube_071.update()
me_cube_072 = bpy.data.meshes.new('Cube.072')
me_cube_072.from_pydata([(-1.0, -1.0, -1.0), (-1.0, -1.0, 1.0), (-1.0, 1.0, -1.0), (-1.0, 1.0, 1.0), (1.0, -1.0, -1.0), (1.0, -1.0, 1.0), (1.0, 1.0, -1.0), (1.0, 1.0, 1.0)], [], [(0, 1, 3, 2), (2, 3, 7, 6), (6, 7, 5, 4), (4, 5, 1, 0), (2, 6, 4, 0), (7, 3, 1, 5)])
me_cube_072.use_remesh_preserve_volume = False
me_cube_072.use_remesh_preserve_attributes = False
me_cube_072.use_mirror_vertex_groups = False
me_cube_072.update()
me_cube_073 = bpy.data.meshes.new('Cube.073')
me_cube_073.from_pydata([(-1.0, -1.0, -1.0), (-1.0, -1.0, 1.0), (-1.0, 1.0, -1.0), (-1.0, 1.0, 1.0), (1.0, -1.0, -1.0), (1.0, -1.0, 1.0), (1.0, 1.0, -1.0), (1.0, 1.0, 1.0)], [], [(0, 1, 3, 2), (2, 3, 7, 6), (6, 7, 5, 4), (4, 5, 1, 0), (2, 6, 4, 0), (7, 3, 1, 5)])
me_cube_073.use_remesh_preserve_volume = False
me_cube_073.use_remesh_preserve_attributes = False
me_cube_073.use_mirror_vertex_groups = False
me_cube_073.update()
me_cube_074 = bpy.data.meshes.new('Cube.074')
me_cube_074.from_pydata([(-1.0, -1.0, -1.0), (-1.0, -1.0, 1.0), (-1.0, 1.0, -1.0), (-1.0, 1.0, 1.0), (1.0, -1.0, -1.0), (1.0, -1.0, 1.0), (1.0, 1.0, -1.0), (1.0, 1.0, 1.0)], [], [(0, 1, 3, 2), (2, 3, 7, 6), (6, 7, 5, 4), (4, 5, 1, 0), (2, 6, 4, 0), (7, 3, 1, 5)])
me_cube_074.use_remesh_preserve_volume = False
me_cube_074.use_remesh_preserve_attributes = False
me_cube_074.use_mirror_vertex_groups = False
me_cube_074.update()
me_cube_075 = bpy.data.meshes.new('Cube.075')
me_cube_075.from_pydata([(-1.0, -1.0, -1.0), (-1.0, -1.0, 1.0), (-1.0, 1.0, -1.0), (-1.0, 1.0, 1.0), (1.0, -1.0, -1.0), (1.0, -1.0, 1.0), (1.0, 1.0, -1.0), (1.0, 1.0, 1.0)], [], [(0, 1, 3, 2), (2, 3, 7, 6), (6, 7, 5, 4), (4, 5, 1, 0), (2, 6, 4, 0), (7, 3, 1, 5)])
me_cube_075.use_remesh_preserve_volume = False
me_cube_075.use_remesh_preserve_attributes = False
me_cube_075.use_mirror_vertex_groups = False
me_cube_075.update()
me_cube_076 = bpy.data.meshes.new('Cube.076')
me_cube_076.from_pydata([(-1.0, -1.0, -1.0), (-1.0, -1.0, 1.0), (-1.0, 1.0, -1.0), (-1.0, 1.0, 1.0), (1.0, -1.0, -1.0), (1.0, -1.0, 1.0), (1.0, 1.0, -1.0), (1.0, 1.0, 1.0)], [], [(0, 1, 3, 2), (2, 3, 7, 6), (6, 7, 5, 4), (4, 5, 1, 0), (2, 6, 4, 0), (7, 3, 1, 5)])
me_cube_076.use_remesh_preserve_volume = False
me_cube_076.use_remesh_preserve_attributes = False
me_cube_076.use_mirror_vertex_groups = False
me_cube_076.update()
me_cube_077 = bpy.data.meshes.new('Cube.077')
me_cube_077.from_pydata([(-1.0, -1.0, -1.0), (-1.0, -1.0, 1.0), (-1.0, 1.0, -1.0), (-1.0, 1.0, 1.0), (1.0, -1.0, -1.0), (1.0, -1.0, 1.0), (1.0, 1.0, -1.0), (1.0, 1.0, 1.0)], [], [(0, 1, 3, 2), (2, 3, 7, 6), (6, 7, 5, 4), (4, 5, 1, 0), (2, 6, 4, 0), (7, 3, 1, 5)])
me_cube_077.use_remesh_preserve_volume = False
me_cube_077.use_remesh_preserve_attributes = False
me_cube_077.use_mirror_vertex_groups = False
me_cube_077.update()

# ---- objects
ob_cube = bpy.data.objects.new('Cube', me_cube_001)
ob_cube_001 = bpy.data.objects.new('Cube.001', me_cube_002)
ob_cube_002 = bpy.data.objects.new('Cube.002', me_cube_003)
ob_cube_003 = bpy.data.objects.new('Cube.003', me_cube_004)
ob_cube_004 = bpy.data.objects.new('Cube.004', me_cube_005)
ob_cube_005 = bpy.data.objects.new('Cube.005', me_cube_006)
ob_cube_008 = bpy.data.objects.new('Cube.008', me_cube_009)
ob_cube_014 = bpy.data.objects.new('Cube.014', me_cube_018)
ob_cube_022 = bpy.data.objects.new('Cube.022', me_cube_026)
ob_cube_023 = bpy.data.objects.new('Cube.023', me_cube_027)
ob_cube_024 = bpy.data.objects.new('Cube.024', me_cube_028)
ob_cube_032 = bpy.data.objects.new('Cube.032', me_cube_038)
ob_cube_033 = bpy.data.objects.new('Cube.033', me_cube_039)
ob_cube_034 = bpy.data.objects.new('Cube.034', me_cube_040)
ob_cube_035 = bpy.data.objects.new('Cube.035', me_cube_041)
ob_cube_036 = bpy.data.objects.new('Cube.036', me_cube_042)
ob_cube_037 = bpy.data.objects.new('Cube.037', me_cube_043)
ob_cube_038 = bpy.data.objects.new('Cube.038', me_cube_044)
ob_cube_031 = bpy.data.objects.new('Cube.031', me_cube_000)
ob_cube_006 = bpy.data.objects.new('Cube.006', me_cube_010)
ob_cube_007 = bpy.data.objects.new('Cube.007', me_cube_012)
ob_cube_039 = bpy.data.objects.new('Cube.039', me_cube_017)
ob_cube_009 = bpy.data.objects.new('Cube.009', me_cube_036)
ob_cube_040 = bpy.data.objects.new('Cube.040', me_cube_037)
ob_cube_041 = bpy.data.objects.new('Cube.041', me_cube_045)
ob_cube_042 = bpy.data.objects.new('Cube.042', me_cube_046)
ob_cube_043 = bpy.data.objects.new('Cube.043', me_cube_047)
ob_cube_011 = bpy.data.objects.new('Cube.011', me_cube_048)
ob_cube_044 = bpy.data.objects.new('Cube.044', me_cube_049)
ob_cube_010 = bpy.data.objects.new('Cube.010', me_cube_050)
ob_cube_012 = bpy.data.objects.new('Cube.012', me_cube_051)
ob_cube_013 = bpy.data.objects.new('Cube.013', me_cube_052)
ob_cube_045 = bpy.data.objects.new('Cube.045', me_cube_053)
ob_cube_046 = bpy.data.objects.new('Cube.046', me_cube_054)
ob_cube_047 = bpy.data.objects.new('Cube.047', me_cube_055)
ob_cube_048 = bpy.data.objects.new('Cube.048', me_cube_056)
ob_cube_049 = bpy.data.objects.new('Cube.049', me_cube_057)
ob_cube_015 = bpy.data.objects.new('Cube.015', me_cube_058)
ob_cube_016 = bpy.data.objects.new('Cube.016', me_cube_059)
ob_cube_017 = bpy.data.objects.new('Cube.017', me_cube_060)
ob_cube_018 = bpy.data.objects.new('Cube.018', me_cube_061)
ob_cube_019 = bpy.data.objects.new('Cube.019', me_cube_063)
ob_cube_020 = bpy.data.objects.new('Cube.020', me_cube_064)
ob_cube_021 = bpy.data.objects.new('Cube.021', me_cube_065)
ob_cube_026 = bpy.data.objects.new('Cube.026', me_cube_066)
ob_cube_025 = bpy.data.objects.new('Cube.025', me_cube_067)
ob_cube_027 = bpy.data.objects.new('Cube.027', me_cube_068)
ob_cube_028 = bpy.data.objects.new('Cube.028', me_cube_069)
ob_cube_029 = bpy.data.objects.new('Cube.029', me_cube_070)
ob_cube_030 = bpy.data.objects.new('Cube.030', me_cube_071)
ob_cube_050 = bpy.data.objects.new('Cube.050', me_cube_072)
ob_cube_051 = bpy.data.objects.new('Cube.051', me_cube_073)
ob_cube_052 = bpy.data.objects.new('Cube.052', me_cube_074)
ob_cube_053 = bpy.data.objects.new('Cube.053', me_cube_075)
ob_cube_054 = bpy.data.objects.new('Cube.054', me_cube_076)
ob_cube_055 = bpy.data.objects.new('Cube.055', me_cube_077)

# ---- transforms, parenting, visibility, modifiers, constraints
ob_cube.location = (64.96, -0.9832, -7.203)
ob_cube.scale = (3.199, 1.0, 0.7582)
ob_cube.lineart.crease_threshold = 0.0
ob_cube_001.location = (65.21, -0.9832, -0.7357)
ob_cube_001.scale = (3.199, 1.0, 0.7582)
ob_cube_001.lineart.crease_threshold = 0.0
ob_cube_002.location = (68.19, -0.9832, -4.84)
ob_cube_002.scale = (0.3208, 1.0, 3.349)
ob_cube_002.lineart.crease_threshold = 0.0
ob_cube_003.location = (58.86, -0.9832, -5.338)
ob_cube_003.rotation_euler = (1.891e-07, -1.142, -2.943e-07)
ob_cube_003.scale = (0.3208, 1.0, 3.349)
ob_cube_003.lineart.crease_threshold = 0.0
ob_cube_004.location = (54.76, -0.9832, -3.845)
ob_cube_004.scale = (1.365, 1.0, 0.5242)
ob_cube_004.lineart.crease_threshold = 0.0
ob_cube_005.location = (50.18, -0.9832, -13.73)
ob_cube_005.scale = (1.243, 1.0, 5.03)
ob_cube_005.lineart.crease_threshold = 0.0
ob_cube_008.location = (15.94, -0.9832, -6.457)
ob_cube_008.scale = (10.35, 1.0, 2.631)
ob_cube_008.lineart.crease_threshold = 0.0
ob_cube_014.location = (-39.41, -0.9832, -5.326)
ob_cube_014.scale = (2.814, 1.0, 0.4314)
ob_cube_014.lineart.crease_threshold = 0.0
ob_cube_022.location = (40.12, -0.9832, 5.874)
ob_cube_022.scale = (22.07, 1.0, 2.533)
ob_cube_022.lineart.crease_threshold = 0.0
ob_cube_023.location = (64.96, -0.9832, 8.431)
ob_cube_023.scale = (2.069, 1.0, 9.572)
ob_cube_023.lineart.crease_threshold = 0.0
ob_cube_024.location = (53.94, -0.9832, 17.23)
ob_cube_024.scale = (2.069, 1.0, 6.234)
ob_cube_024.lineart.crease_threshold = 0.0
ob_cube_032.location = (-1.177, -0.9832, 24.47)
ob_cube_032.scale = (52.82, 1.0, 0.4314)
ob_cube_032.lineart.crease_threshold = 0.0
ob_cube_033.location = (-23.34, -0.9832, 38.04)
ob_cube_033.scale = (20.58, 1.0, 0.4314)
ob_cube_033.lineart.crease_threshold = 0.0
ob_cube_034.location = (9.575, -0.9832, 31.17)
ob_cube_034.rotation_euler = (2.166e-08, 0.5093, 8.322e-08)
ob_cube_034.scale = (14.16, 1.0, 0.394)
ob_cube_034.lineart.crease_threshold = 0.0
ob_cube_035.location = (45.68, -0.9832, 42.51)
ob_cube_035.scale = (22.79, 1.0, 9.572)
ob_cube_035.lineart.crease_threshold = 0.0
ob_cube_036.location = (3.142, -0.9832, 46.69)
ob_cube_036.scale = (22.79, 1.0, 2.71)
ob_cube_036.lineart.crease_threshold = 0.0
ob_cube_037.location = (7.591, -0.9832, 19.82)
ob_cube_037.scale = (2.069, 1.0, 4.288)
ob_cube_037.lineart.crease_threshold = 0.0
ob_cube_038.location = (17.47, -0.9832, 1.191)
ob_cube_038.scale = (2.069, 1.0, 6.344)
ob_cube_038.lineart.crease_threshold = 0.0
ob_cube_031.location = (50.18, -0.9832, -13.73)
ob_cube_031.scale = (1.243, 1.0, 5.03)
ob_cube_031.lineart.crease_threshold = 0.0
ob_cube_006.location = (43.89, -0.9832, -13.73)
ob_cube_006.scale = (1.243, 1.0, 5.03)
ob_cube_006.lineart.crease_threshold = 0.0
ob_cube_007.location = (37.35, -0.9832, -15.37)
ob_cube_007.scale = (1.243, 1.0, 5.03)
ob_cube_007.lineart.crease_threshold = 0.0
ob_cube_039.location = (31.06, -0.9832, -20.02)
ob_cube_039.scale = (1.243, 1.0, 5.03)
ob_cube_039.lineart.crease_threshold = 0.0
ob_cube_009.location = (25.23, -0.9832, -17.91)
ob_cube_009.scale = (2.001, 1.0, 0.4314)
ob_cube_009.lineart.crease_threshold = 0.0
ob_cube_040.location = (19.95, -0.9832, -17.91)
ob_cube_040.scale = (0.6936, 1.0, 0.4314)
ob_cube_040.lineart.crease_threshold = 0.0
ob_cube_041.location = (15.29, -0.9832, -17.91)
ob_cube_041.scale = (0.6936, 1.0, 0.4314)
ob_cube_041.lineart.crease_threshold = 0.0
ob_cube_042.location = (10.26, -0.9832, -17.91)
ob_cube_042.scale = (0.6936, 1.0, 0.4314)
ob_cube_042.lineart.crease_threshold = 0.0
ob_cube_043.location = (10.26, -0.9832, -17.91)
ob_cube_043.scale = (0.6936, 1.0, 0.4314)
ob_cube_043.lineart.crease_threshold = 0.0
ob_cube_011.location = (5.352, -0.9832, -17.91)
ob_cube_011.scale = (0.6936, 1.0, 0.4314)
ob_cube_011.lineart.crease_threshold = 0.0
ob_cube_044.location = (0.9492, -0.9832, -22.44)
ob_cube_044.scale = (0.6936, 1.0, 5.086)
ob_cube_044.lineart.crease_threshold = 0.0
ob_cube_010.location = (-2.699, -0.9832, -20.93)
ob_cube_010.scale = (0.6936, 1.0, 5.086)
ob_cube_010.lineart.crease_threshold = 0.0
ob_cube_012.location = (-6.348, -0.9832, -19.67)
ob_cube_012.scale = (0.6936, 1.0, 5.086)
ob_cube_012.lineart.crease_threshold = 0.0
ob_cube_013.location = (-11.63, -0.9832, -19.8)
ob_cube_013.scale = (2.354, 1.0, 5.086)
ob_cube_013.lineart.crease_threshold = 0.0
ob_cube_045.location = (-15.03, -0.9832, -17.15)
ob_cube_045.scale = (2.354, 1.0, 5.086)
ob_cube_045.lineart.crease_threshold = 0.0
ob_cube_046.location = (-19.18, -0.9832, -15.14)
ob_cube_046.scale = (2.354, 1.0, 5.086)
ob_cube_046.lineart.crease_threshold = 0.0
ob_cube_047.location = (-28.11, -0.9832, -9.479)
ob_cube_047.scale = (7.481, 1.0, 1.827)
ob_cube_047.lineart.crease_threshold = 0.0
ob_cube_048.location = (-46.7, -0.9832, -3.439)
ob_cube_048.scale = (2.814, 1.0, 0.4314)
ob_cube_048.lineart.crease_threshold = 0.0
ob_cube_049.location = (-38.15, -0.9832, -0.1681)
ob_cube_049.scale = (2.814, 1.0, 0.4314)
ob_cube_049.lineart.crease_threshold = 0.0
ob_cube_015.location = (-30.22, -0.9832, 2.222)
ob_cube_015.scale = (2.814, 1.0, 0.4314)
ob_cube_015.lineart.crease_threshold = 0.0
ob_cube_016.location = (-20.41, -0.9832, 3.858)
ob_cube_016.scale = (2.814, 1.0, 0.4314)
ob_cube_016.lineart.crease_threshold = 0.0
ob_cube_017.location = (-10.22, -0.9832, 5.619)
ob_cube_017.scale = (2.814, 1.0, 0.4314)
ob_cube_017.lineart.crease_threshold = 0.0
ob_cube_018.location = (-0.911, -0.9832, 4.235)
ob_cube_018.scale = (2.814, 1.0, 0.4314)
ob_cube_018.lineart.crease_threshold = 0.0
ob_cube_019.location = (5.478, -0.9832, 4.611)
ob_cube_019.scale = (0.6936, 1.0, 0.4314)
ob_cube_019.lineart.crease_threshold = 0.0
ob_cube_020.location = (9.504, -0.9832, 5.618)
ob_cube_020.scale = (0.6936, 1.0, 0.4314)
ob_cube_020.lineart.crease_threshold = 0.0
ob_cube_021.location = (13.03, -0.9832, 7.128)
ob_cube_021.scale = (0.6936, 1.0, 0.4314)
ob_cube_021.lineart.crease_threshold = 0.0
ob_cube_026.location = (26.36, -0.9832, 12.29)
ob_cube_026.scale = (0.6936, 1.0, 0.4314)
ob_cube_026.lineart.crease_threshold = 0.0
ob_cube_025.location = (30.51, -0.9832, 12.29)
ob_cube_025.scale = (0.6936, 1.0, 0.4314)
ob_cube_025.lineart.crease_threshold = 0.0
ob_cube_027.location = (34.67, -0.9832, 12.16)
ob_cube_027.scale = (0.6936, 1.0, 0.4314)
ob_cube_027.lineart.crease_threshold = 0.0
ob_cube_028.location = (39.07, -0.9832, 12.54)
ob_cube_028.scale = (0.6936, 1.0, 0.4314)
ob_cube_028.lineart.crease_threshold = 0.0
ob_cube_029.location = (43.22, -0.9832, 12.54)
ob_cube_029.scale = (0.6936, 1.0, 0.4314)
ob_cube_029.lineart.crease_threshold = 0.0
ob_cube_030.location = (51.15, -0.9832, 12.16)
ob_cube_030.scale = (0.6936, 1.0, 0.4314)
ob_cube_030.lineart.crease_threshold = 0.0
ob_cube_050.location = (46.74, -0.9832, 12.16)
ob_cube_050.scale = (0.6936, 1.0, 0.4314)
ob_cube_050.lineart.crease_threshold = 0.0
ob_cube_051.location = (61.59, -0.9832, 11.91)
ob_cube_051.scale = (1.539, 1.0, 0.4314)
ob_cube_051.lineart.crease_threshold = 0.0
ob_cube_052.location = (56.59, -0.9832, 14.91)
ob_cube_052.scale = (1.539, 1.0, 0.4314)
ob_cube_052.lineart.crease_threshold = 0.0
ob_cube_053.location = (62.0, -0.9832, 16.42)
ob_cube_053.scale = (1.539, 1.0, 0.4314)
ob_cube_053.lineart.crease_threshold = 0.0
ob_cube_054.location = (57.47, -0.9832, 20.57)
ob_cube_054.scale = (1.539, 1.0, 0.4314)
ob_cube_054.lineart.crease_threshold = 0.0
ob_cube_055.location = (22.44, -0.9832, 8.243)
ob_cube_055.scale = (0.6976, 1.0, 4.288)
ob_cube_055.lineart.crease_threshold = 0.0

# ---- collection membership
col_collection_1.objects.link(ob_cube)
col_collection_1.objects.link(ob_cube_001)
col_collection_1.objects.link(ob_cube_002)
col_collection_1.objects.link(ob_cube_003)
col_collection_1.objects.link(ob_cube_004)
col_collection_1.objects.link(ob_cube_005)
col_collection_1.objects.link(ob_cube_008)
col_collection_1.objects.link(ob_cube_014)
col_collection_1.objects.link(ob_cube_022)
col_collection_1.objects.link(ob_cube_023)
col_collection_1.objects.link(ob_cube_024)
col_collection_1.objects.link(ob_cube_032)
col_collection_1.objects.link(ob_cube_033)
col_collection_1.objects.link(ob_cube_034)
col_collection_1.objects.link(ob_cube_035)
col_collection_1.objects.link(ob_cube_036)
col_collection_1.objects.link(ob_cube_037)
col_collection_1.objects.link(ob_cube_038)
col_collection_1.objects.link(ob_cube_031)
col_collection_1.objects.link(ob_cube_006)
col_collection_1.objects.link(ob_cube_007)
col_collection_1.objects.link(ob_cube_039)
col_collection_1.objects.link(ob_cube_009)
col_collection_1.objects.link(ob_cube_040)
col_collection_1.objects.link(ob_cube_041)
col_collection_1.objects.link(ob_cube_042)
col_collection_1.objects.link(ob_cube_043)
col_collection_1.objects.link(ob_cube_011)
col_collection_1.objects.link(ob_cube_044)
col_collection_1.objects.link(ob_cube_010)
col_collection_1.objects.link(ob_cube_012)
col_collection_1.objects.link(ob_cube_013)
col_collection_1.objects.link(ob_cube_045)
col_collection_1.objects.link(ob_cube_046)
col_collection_1.objects.link(ob_cube_047)
col_collection_1.objects.link(ob_cube_048)
col_collection_1.objects.link(ob_cube_049)
col_collection_1.objects.link(ob_cube_015)
col_collection_1.objects.link(ob_cube_016)
col_collection_1.objects.link(ob_cube_017)
col_collection_1.objects.link(ob_cube_018)
col_collection_1.objects.link(ob_cube_019)
col_collection_1.objects.link(ob_cube_020)
col_collection_1.objects.link(ob_cube_021)
col_collection_1.objects.link(ob_cube_026)
col_collection_1.objects.link(ob_cube_025)
col_collection_1.objects.link(ob_cube_027)
col_collection_1.objects.link(ob_cube_028)
col_collection_1.objects.link(ob_cube_029)
col_collection_1.objects.link(ob_cube_030)
col_collection_1.objects.link(ob_cube_050)
col_collection_1.objects.link(ob_cube_051)
col_collection_1.objects.link(ob_cube_052)
col_collection_1.objects.link(ob_cube_053)
col_collection_1.objects.link(ob_cube_054)
col_collection_1.objects.link(ob_cube_055)

# ---- scene / render settings (as saved in the file)
scene.frame_start = 1; scene.frame_end = 250; scene.frame_set(3)
scene.render.engine = 'BLENDER_EEVEE_NEXT'
scene.render.resolution_percentage = 50
scene.render.dither_intensity = 0.0
scene.cycles.use_denoising = False
scene.cycles.samples = 128
scene.cycles.sampling_pattern = 'TABULATED_SOBOL'
scene.cycles.use_adaptive_sampling = False
scene.cycles.use_light_tree = False
scene.cycles.blur_glossy = 0.0
scene.cycles.sample_clamp_indirect = 0.0
scene.view_settings.view_transform = 'Standard'
bpy.context.view_layer.update()

# ---- added for rendering (the .blend has no active camera and no usable light): camera, sun
cam_auto = bpy.data.cameras.new('AutoCamera')
cam_auto.lens = 50.0
cam_auto.sensor_width = 36.0
cam_auto.clip_end = 2372.52
ob_auto_camera = bpy.data.objects.new('AutoCamera', cam_auto)
scene.collection.objects.link(ob_auto_camera)
ob_auto_camera.location = (142.444, -163.207, 120.428)
ob_auto_camera.rotation_euler = (1.09748, -7.21219e-08, 0.694738)
scene.camera = ob_auto_camera
light_auto_sun = bpy.data.lights.new('AutoSun', 'SUN')
light_auto_sun.energy = 3.0
light_auto_sun.angle = 0.0523599
ob_auto_sun = bpy.data.objects.new('AutoSun', light_auto_sun)
scene.collection.objects.link(ob_auto_sun)
ob_auto_sun.rotation_euler = (0.872665, 0.174533, 0.523599)
bpy.context.view_layer.update()
